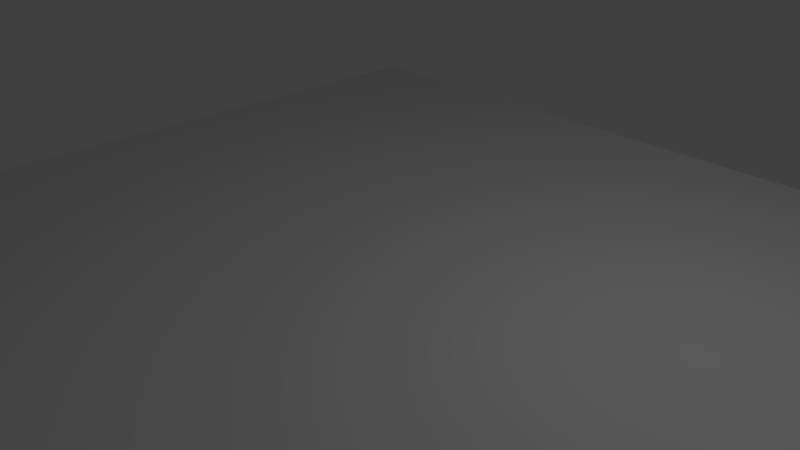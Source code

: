# Source: grass.blend  (saved by Blender 2.78.0; exported with 4.5.12 LTS)
import bpy
from mathutils import Matrix  # noqa: F401  (used for matrix-valued properties, if any)

bpy.ops.wm.read_factory_settings(use_empty=True)
scene = bpy.context.scene
scene.name = 'Scene'

# ---- collections
col_collection_1 = bpy.data.collections.new('Collection 1'); scene.collection.children.link(col_collection_1)

# ---- materials (node trees are filled in below, after node groups)
mat_grass = bpy.data.materials.new('Grass')
mat_grass.alpha_threshold = 0.0
mat_grass.use_transparent_shadow = False
mat_grass.roughness = 0.5

# ---- material node trees

# ---- world
world_world = bpy.data.worlds.new('World'); scene.world = world_world
world_world.color = (0.05088, 0.05088, 0.05088)
world_world.use_sun_shadow = False
world_world.sun_shadow_jitter_overblur = 0.0
world_world.cycles.sampling_method = 'MANUAL'

# ---- cameras
cam_camera = bpy.data.cameras.new('Camera')
cam_camera.clip_end = 100.0
cam_camera.lens = 35.0
cam_camera.sensor_width = 32.0
cam_camera.sensor_height = 18.0
cam_camera.ortho_scale = 7.314
cam_camera.dof.focus_distance = 0.0
cam_camera.dof.aperture_fstop = 128.0

# ---- lights
light_lamp = bpy.data.lights.new('Lamp', 'POINT')
light_lamp.transmission_factor = 0.0
light_lamp.cutoff_distance = 30.0
light_lamp.energy = 100.0
light_lamp.shadow_buffer_clip_start = 1.001
light_lamp.shadow_soft_size = 0.1
light_lamp.shadow_maximum_resolution = 0.006
light_lamp.use_absolute_resolution = True

# ---- meshes
me_plane_001 = bpy.data.meshes.new('Plane.001')
me_plane_001.from_pydata([(-1.0, -1.0, 0.0), (1.0, -1.0, 0.0), (-1.0, 1.0, 0.0), (1.0, 1.0, 0.0)], [], [(0, 1, 3, 2)])
_uv = me_plane_001.uv_layers.new(name='UVMap')
_uv.uv.foreach_set('vector', [-1.999, -2.0, 3.0, -2.0, 3.0, 3.0, -2.0, 3.0])
me_plane_001.materials.append(mat_grass)
me_plane_001.use_remesh_preserve_volume = False
me_plane_001.use_remesh_preserve_attributes = False
me_plane_001.use_mirror_vertex_groups = False
me_plane_001.update()

# ---- objects
ob_plane = bpy.data.objects.new('Plane', me_plane_001)
ob_lamp = bpy.data.objects.new('Lamp', light_lamp)
ob_camera = bpy.data.objects.new('Camera', cam_camera)

# ---- transforms, parenting, visibility, modifiers, constraints
ob_plane.location = (0.0, 0.0, 0.0)
ob_plane.scale = (6.0, 6.0, 6.0)
ob_plane.lineart.crease_threshold = 0.0
ob_lamp.location = (4.076, 1.005, 5.904)
ob_lamp.rotation_euler = (0.6503, 0.05522, 1.866)
ob_lamp.lock_rotations_4d = False
ob_lamp.empty_display_type = 'ARROWS'
ob_lamp.color = (0.0, 0.0, 0.0, 0.0)
ob_lamp.lineart.crease_threshold = 0.0
ob_camera.location = (7.481, -6.508, 5.344)
ob_camera.rotation_euler = (1.109, 0.0, 0.8149)
ob_camera.lock_rotations_4d = False
ob_camera.empty_display_type = 'ARROWS'
ob_camera.color = (0.0, 0.0, 0.0, 0.0)
ob_camera.display_type = 'WIRE'
ob_camera.lineart.crease_threshold = 0.0

# ---- collection membership
col_collection_1.objects.link(ob_plane)
col_collection_1.objects.link(ob_lamp)
col_collection_1.objects.link(ob_camera)

# ---- scene / render settings (as saved in the file)
scene.camera = ob_camera
scene.frame_start = 1; scene.frame_end = 250; scene.frame_set(1)
scene.render.engine = 'BLENDER_EEVEE_NEXT'
scene.render.resolution_percentage = 50
scene.render.dither_intensity = 0.0
scene.cycles.use_denoising = False
scene.cycles.samples = 128
scene.cycles.sampling_pattern = 'TABULATED_SOBOL'
scene.cycles.light_sampling_threshold = 0.0
scene.cycles.use_adaptive_sampling = False
scene.cycles.use_light_tree = False
scene.cycles.blur_glossy = 0.0
scene.cycles.sample_clamp_indirect = 0.0
scene.view_settings.view_transform = 'Standard'
bpy.context.view_layer.update()

